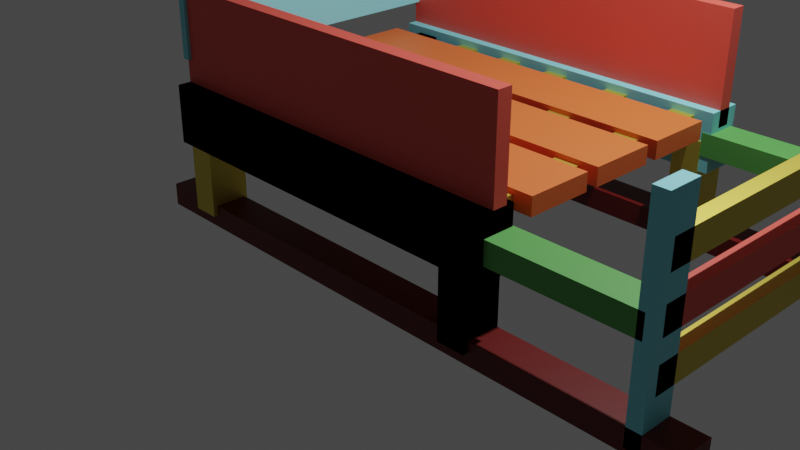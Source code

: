 # Source: woodenSledge.blend  (saved by Blender 3.1.7; exported with 4.5.12 LTS)
import bpy
from mathutils import Matrix  # noqa: F401  (used for matrix-valued properties, if any)

bpy.ops.wm.read_factory_settings(use_empty=True)
scene = bpy.context.scene
scene.name = 'Scene'

# ---- collections
col_collection = bpy.data.collections.new('Collection'); scene.collection.children.link(col_collection)

# ---- materials (node trees are filled in below, after node groups)
mat_material_005 = bpy.data.materials.new('Material.005')
mat_material_005.use_transparent_shadow = False
mat_material_001 = bpy.data.materials.new('Material.001')
mat_material_001.use_transparent_shadow = False
mat_material_002 = bpy.data.materials.new('Material.002')
mat_material_002.use_transparent_shadow = False
mat_material_004 = bpy.data.materials.new('Material.004')
mat_material_004.use_transparent_shadow = False
mat_material_003 = bpy.data.materials.new('Material.003')
mat_material_003.use_transparent_shadow = False
mat_material_006 = bpy.data.materials.new('Material.006')
mat_material_006.use_transparent_shadow = False

# ---- material node trees
mat_material_005.use_nodes = True; mat_material_005.node_tree.nodes.clear()
_N = mat_material_005.node_tree.nodes; _L = mat_material_005.node_tree.links
n0 = _N.new('ShaderNodeBsdfPrincipled'); n0.name = 'Principled BSDF'; n0.location = (10, 300)
n0.distribution = 'GGX'
n0.subsurface_method = 'RANDOM_WALK_SKIN'
n0.inputs[0].default_value = (0.1193, 0.0007293, 0.0, 1.0)
n0.inputs[3].default_value = 1.45
n0.inputs[27].default_value = (0.0, 0.0, 0.0, 1.0)
n0.inputs[28].default_value = 1.0
n1 = _N.new('ShaderNodeOutputMaterial'); n1.name = 'Material Output'; n1.location = (300, 300)
_L.new(n0.outputs[0], n1.inputs[0])
n1.is_active_output = True
mat_material_001.use_nodes = True; mat_material_001.node_tree.nodes.clear()
_N = mat_material_001.node_tree.nodes; _L = mat_material_001.node_tree.links
n0 = _N.new('ShaderNodeBsdfPrincipled'); n0.name = 'Principled BSDF'; n0.location = (10, 300)
n0.distribution = 'GGX'
n0.subsurface_method = 'RANDOM_WALK_SKIN'
n0.inputs[0].default_value = (0.8, 0.1638, 0.04321, 1.0)
n0.inputs[3].default_value = 1.45
n0.inputs[27].default_value = (0.0, 0.0, 0.0, 1.0)
n0.inputs[28].default_value = 1.0
n1 = _N.new('ShaderNodeOutputMaterial'); n1.name = 'Material Output'; n1.location = (300, 300)
_L.new(n0.outputs[0], n1.inputs[0])
n1.is_active_output = True
mat_material_002.use_nodes = True; mat_material_002.node_tree.nodes.clear()
_N = mat_material_002.node_tree.nodes; _L = mat_material_002.node_tree.links
n0 = _N.new('ShaderNodeBsdfPrincipled'); n0.name = 'Principled BSDF'; n0.location = (10, 300)
n0.distribution = 'GGX'
n0.subsurface_method = 'RANDOM_WALK_SKIN'
n0.inputs[0].default_value = (0.8, 0.6451, 0.09912, 1.0)
n0.inputs[1].default_value = 0.8425
n0.inputs[3].default_value = 1.45
n0.inputs[27].default_value = (0.0, 0.0, 0.0, 1.0)
n0.inputs[28].default_value = 1.0
n1 = _N.new('ShaderNodeOutputMaterial'); n1.name = 'Material Output'; n1.location = (300, 300)
_L.new(n0.outputs[0], n1.inputs[0])
n1.is_active_output = True
mat_material_004.use_nodes = True; mat_material_004.node_tree.nodes.clear()
_N = mat_material_004.node_tree.nodes; _L = mat_material_004.node_tree.links
n0 = _N.new('ShaderNodeBsdfPrincipled'); n0.name = 'Principled BSDF'; n0.location = (10, 300)
n0.distribution = 'GGX'
n0.subsurface_method = 'RANDOM_WALK_SKIN'
n0.inputs[0].default_value = (0.2183, 0.7107, 0.8, 1.0)
n0.inputs[3].default_value = 1.45
n0.inputs[27].default_value = (0.0, 0.0, 0.0, 1.0)
n0.inputs[28].default_value = 1.0
n1 = _N.new('ShaderNodeOutputMaterial'); n1.name = 'Material Output'; n1.location = (300, 300)
_L.new(n0.outputs[0], n1.inputs[0])
n1.is_active_output = True
mat_material_003.use_nodes = True; mat_material_003.node_tree.nodes.clear()
_N = mat_material_003.node_tree.nodes; _L = mat_material_003.node_tree.links
n0 = _N.new('ShaderNodeBsdfPrincipled'); n0.name = 'Principled BSDF'; n0.location = (10, 300)
n0.distribution = 'GGX'
n0.subsurface_method = 'RANDOM_WALK_SKIN'
n0.inputs[0].default_value = (0.8, 0.09834, 0.07333, 1.0)
n0.inputs[3].default_value = 1.45
n0.inputs[27].default_value = (0.0, 0.0, 0.0, 1.0)
n0.inputs[28].default_value = 1.0
n1 = _N.new('ShaderNodeOutputMaterial'); n1.name = 'Material Output'; n1.location = (300, 300)
_L.new(n0.outputs[0], n1.inputs[0])
n1.is_active_output = True
mat_material_006.use_nodes = True; mat_material_006.node_tree.nodes.clear()
_N = mat_material_006.node_tree.nodes; _L = mat_material_006.node_tree.links
n0 = _N.new('ShaderNodeBsdfPrincipled'); n0.name = 'Principled BSDF'; n0.location = (10, 300)
n0.distribution = 'GGX'
n0.subsurface_method = 'RANDOM_WALK_SKIN'
n0.inputs[0].default_value = (0.09956, 0.3844, 0.08252, 1.0)
n0.inputs[3].default_value = 1.45
n0.inputs[27].default_value = (0.0, 0.0, 0.0, 1.0)
n0.inputs[28].default_value = 1.0
n1 = _N.new('ShaderNodeOutputMaterial'); n1.name = 'Material Output'; n1.location = (300, 300)
_L.new(n0.outputs[0], n1.inputs[0])
n1.is_active_output = True

# ---- world
world_world = bpy.data.worlds.new('World'); scene.world = world_world
world_world.use_nodes = True; world_world.node_tree.nodes.clear()
_N = world_world.node_tree.nodes; _L = world_world.node_tree.links
n0 = _N.new('ShaderNodeOutputWorld'); n0.name = 'World Output'; n0.location = (300, 300)
n1 = _N.new('ShaderNodeBackground'); n1.name = 'Background'; n1.location = (10, 300)
n1.inputs[0].default_value = (0.05088, 0.05088, 0.05088, 1.0)
_L.new(n1.outputs[0], n0.inputs[0])
n0.is_active_output = True
world_world.color = (0.05088, 0.05088, 0.05088)
world_world.use_sun_shadow = False
world_world.sun_shadow_jitter_overblur = 0.0

# ---- cameras
cam_camera = bpy.data.cameras.new('Camera')
cam_camera.clip_end = 100.0
cam_camera.ortho_scale = 7.314

# ---- lights
light_light = bpy.data.lights.new('Light', 'POINT')
light_light.transmission_factor = 0.0
light_light.energy = 1000.0
light_light.shadow_soft_size = 0.1
light_light.shadow_maximum_resolution = 0.006
light_light.use_absolute_resolution = True

# ---- meshes
me_cube = bpy.data.meshes.new('Cube')
me_cube.from_pydata([(1.0, 1.0, 1.0), (1.0, 1.0, -1.0), (1.0, -1.0, 1.0), (1.0, -1.0, -1.0), (-1.0, 1.0, 1.0), (-1.0, 1.0, -1.0), (-1.0, -1.0, 1.0), (-1.0, -1.0, -1.0)], [], [(0, 4, 6, 2), (3, 2, 6, 7), (7, 6, 4, 5), (5, 1, 3, 7), (1, 0, 2, 3), (5, 4, 0, 1)])
_uv = me_cube.uv_layers.new(name='UVMap')
_uv.uv.foreach_set('vector', [0.625, 0.5, 0.875, 0.5, 0.875, 0.75, 0.625, 0.75, 0.375, 0.75, 0.625, 0.75, 0.625, 1.0, 0.375, 1.0, 0.375, 0.0, 0.625, 0.0, 0.625, 0.25, 0.375, 0.25, 0.125, 0.5, 0.375, 0.5, 0.375, 0.75, 0.125, 0.75, 0.375, 0.5, 0.625, 0.5, 0.625, 0.75, 0.375, 0.75, 0.375, 0.25, 0.625, 0.25, 0.625, 0.5, 0.375, 0.5])
me_cube.materials.append(mat_material_005)
me_cube.use_remesh_preserve_volume = False
me_cube.use_remesh_preserve_attributes = False
me_cube.use_mirror_vertex_groups = False
me_cube.update()
me_cube_001 = bpy.data.meshes.new('Cube.001')
me_cube_001.from_pydata([(1.0, -17.3, 1.0), (1.0, -17.3, -1.0), (1.0, -19.3, 1.0), (-1.0, -17.3, 1.0), (-1.0, -17.3, -1.0), (-1.0, -19.3, 1.0), (-1.0, -19.3, -1.0), (1.0, -19.3, -1.0)], [], [(4, 3, 0, 1), (1, 0, 2, 7), (0, 3, 5, 2), (6, 5, 3, 4), (7, 2, 5, 6), (4, 1, 7, 6)])
_uv = me_cube_001.uv_layers.new(name='UVMap')
_uv.uv.foreach_set('vector', [0.375, 0.25, 0.625, 0.25, 0.625, 0.5, 0.375, 0.5, 0.375, 0.5, 0.625, 0.5, 0.625, 0.75, 0.375, 0.75, 0.625, 0.5, 0.875, 0.5, 0.875, 0.75, 0.625, 0.75, 0.375, 0.0, 0.625, 0.0, 0.625, 0.25, 0.375, 0.25, 0.375, 0.75, 0.625, 0.75, 0.625, 1.0, 0.375, 1.0, 0.125, 0.5, 0.375, 0.5, 0.375, 0.75, 0.125, 0.75])
me_cube_001.materials.append(mat_material_005)
me_cube_001.use_remesh_preserve_volume = False
me_cube_001.use_remesh_preserve_attributes = False
me_cube_001.use_mirror_vertex_groups = False
me_cube_001.update()
me_cube_002 = bpy.data.meshes.new('Cube.002')
me_cube_002.from_pydata([(0.3809, -19.62, 0.06093), (0.3809, -17.2, 0.06093), (0.3809, -19.62, 8.55), (0.474, -19.62, 0.06093), (0.474, -17.2, 0.06093), (0.474, -19.62, 8.55), (0.474, -17.2, 8.55), (0.3809, -17.2, 8.55)], [], [(1, 4, 3, 0), (0, 2, 7, 1), (3, 5, 2, 0), (4, 6, 5, 3), (6, 7, 2, 5), (1, 7, 6, 4)])
me_cube_002.polygons.foreach_set('material_index', [1, 1, 1, 1, 1, 1])
_uv = me_cube_002.uv_layers.new(name='UVMap')
_uv.uv.foreach_set('vector', [0.125, 0.5, 0.375, 0.5, 0.375, 0.75, 0.125, 0.75, 0.375, 0.0, 0.625, 0.0, 0.625, 0.25, 0.375, 0.25, 0.375, 0.75, 0.625, 0.75, 0.625, 1.0, 0.375, 1.0, 0.375, 0.5, 0.625, 0.5, 0.625, 0.75, 0.375, 0.75, 0.625, 0.5, 0.875, 0.5, 0.875, 0.75, 0.625, 0.75, 0.375, 0.25, 0.625, 0.25, 0.625, 0.5, 0.375, 0.5])
me_cube_002.materials.append(mat_material_001)
me_cube_002.materials.append(mat_material_002)
me_cube_002.use_remesh_preserve_volume = False
me_cube_002.use_remesh_preserve_attributes = False
me_cube_002.use_mirror_vertex_groups = False
me_cube_002.update()
me_cube_003 = bpy.data.meshes.new('Cube.003')
me_cube_003.from_pydata([(0.3809, -19.62, 0.06093), (0.3809, -17.2, 0.06093), (0.3809, -19.62, 8.55), (0.474, -19.62, 0.06093), (0.474, -17.2, 0.06093), (0.474, -19.62, 8.55), (0.474, -17.2, 8.55), (0.3809, -17.2, 8.55)], [], [(1, 4, 3, 0), (0, 2, 7, 1), (3, 5, 2, 0), (4, 6, 5, 3), (6, 7, 2, 5), (1, 7, 6, 4)])
me_cube_003.polygons.foreach_set('material_index', [1, 1, 1, 1, 1, 1])
_uv = me_cube_003.uv_layers.new(name='UVMap')
_uv.uv.foreach_set('vector', [0.125, 0.5, 0.375, 0.5, 0.375, 0.75, 0.125, 0.75, 0.375, 0.0, 0.625, 0.0, 0.625, 0.25, 0.375, 0.25, 0.375, 0.75, 0.625, 0.75, 0.625, 1.0, 0.375, 1.0, 0.375, 0.5, 0.625, 0.5, 0.625, 0.75, 0.375, 0.75, 0.625, 0.5, 0.875, 0.5, 0.875, 0.75, 0.625, 0.75, 0.375, 0.25, 0.625, 0.25, 0.625, 0.5, 0.375, 0.5])
me_cube_003.materials.append(mat_material_001)
me_cube_003.materials.append(mat_material_002)
me_cube_003.use_remesh_preserve_volume = False
me_cube_003.use_remesh_preserve_attributes = False
me_cube_003.use_mirror_vertex_groups = False
me_cube_003.update()
me_cube_004 = bpy.data.meshes.new('Cube.004')
me_cube_004.from_pydata([(-0.7285, -19.55, 0.06093), (-0.7285, -17.13, 0.06093), (-0.7285, -19.55, 8.55), (-0.6354, -19.55, 0.06093), (-0.6354, -17.13, 0.06093), (-0.6354, -19.55, 8.55), (-0.6354, -17.13, 8.55), (-0.7285, -17.13, 8.55)], [], [(1, 4, 3, 0), (0, 2, 7, 1), (3, 5, 2, 0), (4, 6, 5, 3), (6, 7, 2, 5), (1, 7, 6, 4)])
me_cube_004.polygons.foreach_set('material_index', [1, 1, 1, 1, 1, 1])
_uv = me_cube_004.uv_layers.new(name='UVMap')
_uv.uv.foreach_set('vector', [0.125, 0.5, 0.375, 0.5, 0.375, 0.75, 0.125, 0.75, 0.375, 0.0, 0.625, 0.0, 0.625, 0.25, 0.375, 0.25, 0.375, 0.75, 0.625, 0.75, 0.625, 1.0, 0.375, 1.0, 0.375, 0.5, 0.625, 0.5, 0.625, 0.75, 0.375, 0.75, 0.625, 0.5, 0.875, 0.5, 0.875, 0.75, 0.625, 0.75, 0.375, 0.25, 0.625, 0.25, 0.625, 0.5, 0.375, 0.5])
me_cube_004.materials.append(mat_material_001)
me_cube_004.materials.append(mat_material_002)
me_cube_004.use_remesh_preserve_volume = False
me_cube_004.use_remesh_preserve_attributes = False
me_cube_004.use_mirror_vertex_groups = False
me_cube_004.update()
me_cube_005 = bpy.data.meshes.new('Cube.005')
me_cube_005.from_pydata([(-0.7383, -1.245, 0.06093), (-0.7383, 1.175, 0.06093), (-0.7383, -1.245, 8.55), (-0.6452, -1.245, 0.06093), (-0.6452, 1.175, 0.06093), (-0.6452, -1.245, 8.55), (-0.6452, 1.175, 8.55), (-0.7383, 1.175, 8.55)], [], [(1, 4, 3, 0), (0, 2, 7, 1), (3, 5, 2, 0), (4, 6, 5, 3), (6, 7, 2, 5), (1, 7, 6, 4)])
me_cube_005.polygons.foreach_set('material_index', [1, 1, 1, 1, 1, 1])
_uv = me_cube_005.uv_layers.new(name='UVMap')
_uv.uv.foreach_set('vector', [0.125, 0.5, 0.375, 0.5, 0.375, 0.75, 0.125, 0.75, 0.375, 0.0, 0.625, 0.0, 0.625, 0.25, 0.375, 0.25, 0.375, 0.75, 0.625, 0.75, 0.625, 1.0, 0.375, 1.0, 0.375, 0.5, 0.625, 0.5, 0.625, 0.75, 0.375, 0.75, 0.625, 0.5, 0.875, 0.5, 0.875, 0.75, 0.625, 0.75, 0.375, 0.25, 0.625, 0.25, 0.625, 0.5, 0.375, 0.5])
me_cube_005.materials.append(mat_material_001)
me_cube_005.materials.append(mat_material_002)
me_cube_005.use_remesh_preserve_volume = False
me_cube_005.use_remesh_preserve_attributes = False
me_cube_005.use_mirror_vertex_groups = False
me_cube_005.update()
me_cube_006 = bpy.data.meshes.new('Cube.006')
me_cube_006.from_pydata([(0.394, -1.17, 0.06093), (0.394, 1.249, 0.06093), (0.394, -1.17, 8.55), (0.487, -1.17, 0.06093), (0.487, 1.249, 0.06093), (0.487, -1.17, 8.55), (0.487, 1.249, 8.55), (0.394, 1.249, 8.55)], [], [(1, 4, 3, 0), (0, 2, 7, 1), (3, 5, 2, 0), (4, 6, 5, 3), (6, 7, 2, 5), (1, 7, 6, 4)])
me_cube_006.polygons.foreach_set('material_index', [1, 1, 1, 1, 1, 1])
_uv = me_cube_006.uv_layers.new(name='UVMap')
_uv.uv.foreach_set('vector', [0.125, 0.5, 0.375, 0.5, 0.375, 0.75, 0.125, 0.75, 0.375, 0.0, 0.625, 0.0, 0.625, 0.25, 0.375, 0.25, 0.375, 0.75, 0.625, 0.75, 0.625, 1.0, 0.375, 1.0, 0.375, 0.5, 0.625, 0.5, 0.625, 0.75, 0.375, 0.75, 0.625, 0.5, 0.875, 0.5, 0.875, 0.75, 0.625, 0.75, 0.375, 0.25, 0.625, 0.25, 0.625, 0.5, 0.375, 0.5])
me_cube_006.materials.append(mat_material_001)
me_cube_006.materials.append(mat_material_002)
me_cube_006.use_remesh_preserve_volume = False
me_cube_006.use_remesh_preserve_attributes = False
me_cube_006.use_mirror_vertex_groups = False
me_cube_006.update()
me_cube_007 = bpy.data.meshes.new('Cube.007')
me_cube_007.from_pydata([(-0.7778, -1.093, 5.951), (-0.7778, 1.093, 5.951), (-0.7778, -1.093, 11.14), (0.5167, -1.093, 5.951), (0.5167, 1.093, 5.951), (0.5167, -1.093, 11.14), (0.5167, 1.093, 11.14), (-0.7778, 1.093, 11.14)], [], [(1, 4, 3, 0), (0, 2, 7, 1), (3, 5, 2, 0), (4, 6, 5, 3), (6, 7, 2, 5), (1, 7, 6, 4)])
_uv = me_cube_007.uv_layers.new(name='UVMap')
_uv.uv.foreach_set('vector', [0.125, 0.5, 0.375, 0.5, 0.375, 0.75, 0.125, 0.75, 0.375, 0.0, 0.625, 0.0, 0.625, 0.25, 0.375, 0.25, 0.375, 0.75, 0.625, 0.75, 0.625, 1.0, 0.375, 1.0, 0.375, 0.5, 0.625, 0.5, 0.625, 0.75, 0.375, 0.75, 0.625, 0.5, 0.875, 0.5, 0.875, 0.75, 0.625, 0.75, 0.375, 0.25, 0.625, 0.25, 0.625, 0.5, 0.375, 0.5])
me_cube_007.materials.append(mat_material_004)
me_cube_007.use_remesh_preserve_volume = False
me_cube_007.use_remesh_preserve_attributes = False
me_cube_007.use_mirror_vertex_groups = False
me_cube_007.update()
me_cube_008 = bpy.data.meshes.new('Cube.008')
me_cube_008.from_pydata([(-0.7778, -19.56, 5.951), (-0.7778, -17.37, 5.951), (-0.7778, -19.56, 11.14), (0.5167, -19.56, 5.951), (0.5167, -17.37, 5.951), (0.5167, -19.56, 11.14), (0.5167, -17.37, 11.14), (-0.7778, -17.37, 11.14)], [], [(1, 4, 3, 0), (0, 2, 7, 1), (3, 5, 2, 0), (4, 6, 5, 3), (6, 7, 2, 5), (1, 7, 6, 4)])
_uv = me_cube_008.uv_layers.new(name='UVMap')
_uv.uv.foreach_set('vector', [0.125, 0.5, 0.375, 0.5, 0.375, 0.75, 0.125, 0.75, 0.375, 0.0, 0.625, 0.0, 0.625, 0.25, 0.375, 0.25, 0.375, 0.75, 0.625, 0.75, 0.625, 1.0, 0.375, 1.0, 0.375, 0.5, 0.625, 0.5, 0.625, 0.75, 0.375, 0.75, 0.625, 0.5, 0.875, 0.5, 0.875, 0.75, 0.625, 0.75, 0.375, 0.25, 0.625, 0.25, 0.625, 0.5, 0.375, 0.5])
me_cube_008.materials.append(mat_material_004)
me_cube_008.use_remesh_preserve_volume = False
me_cube_008.use_remesh_preserve_attributes = False
me_cube_008.use_mirror_vertex_groups = False
me_cube_008.update()
me_cube_009 = bpy.data.meshes.new('Cube.009')
me_cube_009.from_pydata([(-0.7143, -18.98, 9.585), (-0.7143, 0.6844, 9.585), (-0.7143, -18.98, 10.53), (-0.6344, -18.98, 9.585), (-0.6344, 0.6844, 9.585), (-0.6344, -18.98, 10.53), (-0.6344, 0.6844, 10.53), (-0.7143, 0.6844, 10.53)], [], [(1, 4, 3, 0), (0, 2, 7, 1), (3, 5, 2, 0), (4, 6, 5, 3), (6, 7, 2, 5), (1, 7, 6, 4)])
_uv = me_cube_009.uv_layers.new(name='UVMap')
_uv.uv.foreach_set('vector', [0.125, 0.5, 0.375, 0.5, 0.375, 0.75, 0.125, 0.75, 0.375, 0.0, 0.625, 0.0, 0.625, 0.25, 0.375, 0.25, 0.375, 0.75, 0.625, 0.75, 0.625, 1.0, 0.375, 1.0, 0.375, 0.5, 0.625, 0.5, 0.625, 0.75, 0.375, 0.75, 0.625, 0.5, 0.875, 0.5, 0.875, 0.75, 0.625, 0.75, 0.375, 0.25, 0.625, 0.25, 0.625, 0.5, 0.375, 0.5])
me_cube_009.materials.append(mat_material_002)
me_cube_009.use_remesh_preserve_volume = False
me_cube_009.use_remesh_preserve_attributes = False
me_cube_009.use_mirror_vertex_groups = False
me_cube_009.update()
me_cube_010 = bpy.data.meshes.new('Cube.010')
me_cube_010.from_pydata([(-0.7143, -18.98, 9.585), (-0.7143, 0.6844, 9.585), (-0.7143, -18.98, 10.53), (-0.6344, -18.98, 9.585), (-0.6344, 0.6844, 9.585), (-0.6344, -18.98, 10.53), (-0.6344, 0.6844, 10.53), (-0.7143, 0.6844, 10.53)], [], [(1, 4, 3, 0), (0, 2, 7, 1), (3, 5, 2, 0), (4, 6, 5, 3), (6, 7, 2, 5), (1, 7, 6, 4)])
_uv = me_cube_010.uv_layers.new(name='UVMap')
_uv.uv.foreach_set('vector', [0.125, 0.5, 0.375, 0.5, 0.375, 0.75, 0.125, 0.75, 0.375, 0.0, 0.625, 0.0, 0.625, 0.25, 0.375, 0.25, 0.375, 0.75, 0.625, 0.75, 0.625, 1.0, 0.375, 1.0, 0.375, 0.5, 0.625, 0.5, 0.625, 0.75, 0.375, 0.75, 0.625, 0.5, 0.875, 0.5, 0.875, 0.75, 0.625, 0.75, 0.375, 0.25, 0.625, 0.25, 0.625, 0.5, 0.375, 0.5])
me_cube_010.materials.append(mat_material_001)
me_cube_010.materials.append(mat_material_002)
me_cube_010.use_remesh_preserve_volume = False
me_cube_010.use_remesh_preserve_attributes = False
me_cube_010.use_mirror_vertex_groups = False
me_cube_010.update()
me_cube_011 = bpy.data.meshes.new('Cube.011')
me_cube_011.from_pydata([(-0.5103, -18.98, 9.585), (-0.5103, 0.6844, 9.585), (-0.5103, -18.98, 10.53), (-0.4304, -18.98, 9.585), (-0.4304, 0.6844, 9.585), (-0.4304, -18.98, 10.53), (-0.4304, 0.6844, 10.53), (-0.5103, 0.6844, 10.53)], [], [(1, 4, 3, 0), (0, 2, 7, 1), (3, 5, 2, 0), (4, 6, 5, 3), (6, 7, 2, 5), (1, 7, 6, 4)])
_uv = me_cube_011.uv_layers.new(name='UVMap')
_uv.uv.foreach_set('vector', [0.125, 0.5, 0.375, 0.5, 0.375, 0.75, 0.125, 0.75, 0.375, 0.0, 0.625, 0.0, 0.625, 0.25, 0.375, 0.25, 0.375, 0.75, 0.625, 0.75, 0.625, 1.0, 0.375, 1.0, 0.375, 0.5, 0.625, 0.5, 0.625, 0.75, 0.375, 0.75, 0.625, 0.5, 0.875, 0.5, 0.875, 0.75, 0.625, 0.75, 0.375, 0.25, 0.625, 0.25, 0.625, 0.5, 0.375, 0.5])
me_cube_011.materials.append(mat_material_002)
me_cube_011.use_remesh_preserve_volume = False
me_cube_011.use_remesh_preserve_attributes = False
me_cube_011.use_mirror_vertex_groups = False
me_cube_011.update()
me_cube_012 = bpy.data.meshes.new('Cube.012')
me_cube_012.from_pydata([(-0.3132, -18.98, 9.585), (-0.3132, 0.6844, 9.585), (-0.3132, -18.98, 10.53), (-0.2333, -18.98, 9.585), (-0.2333, 0.6844, 9.585), (-0.2333, -18.98, 10.53), (-0.2333, 0.6844, 10.53), (-0.3132, 0.6844, 10.53)], [], [(1, 4, 3, 0), (0, 2, 7, 1), (3, 5, 2, 0), (4, 6, 5, 3), (6, 7, 2, 5), (1, 7, 6, 4)])
_uv = me_cube_012.uv_layers.new(name='UVMap')
_uv.uv.foreach_set('vector', [0.125, 0.5, 0.375, 0.5, 0.375, 0.75, 0.125, 0.75, 0.375, 0.0, 0.625, 0.0, 0.625, 0.25, 0.375, 0.25, 0.375, 0.75, 0.625, 0.75, 0.625, 1.0, 0.375, 1.0, 0.375, 0.5, 0.625, 0.5, 0.625, 0.75, 0.375, 0.75, 0.625, 0.5, 0.875, 0.5, 0.875, 0.75, 0.625, 0.75, 0.375, 0.25, 0.625, 0.25, 0.625, 0.5, 0.375, 0.5])
me_cube_012.materials.append(mat_material_002)
me_cube_012.use_remesh_preserve_volume = False
me_cube_012.use_remesh_preserve_attributes = False
me_cube_012.use_mirror_vertex_groups = False
me_cube_012.update()
me_cube_013 = bpy.data.meshes.new('Cube.013')
me_cube_013.from_pydata([(-0.1138, -18.98, 9.585), (-0.1138, 0.6844, 9.585), (-0.1138, -18.98, 10.53), (-0.03388, -18.98, 9.585), (-0.03388, 0.6844, 9.585), (-0.03388, -18.98, 10.53), (-0.03388, 0.6844, 10.53), (-0.1138, 0.6844, 10.53)], [], [(1, 4, 3, 0), (0, 2, 7, 1), (3, 5, 2, 0), (4, 6, 5, 3), (6, 7, 2, 5), (1, 7, 6, 4)])
_uv = me_cube_013.uv_layers.new(name='UVMap')
_uv.uv.foreach_set('vector', [0.125, 0.5, 0.375, 0.5, 0.375, 0.75, 0.125, 0.75, 0.375, 0.0, 0.625, 0.0, 0.625, 0.25, 0.375, 0.25, 0.375, 0.75, 0.625, 0.75, 0.625, 1.0, 0.375, 1.0, 0.375, 0.5, 0.625, 0.5, 0.625, 0.75, 0.375, 0.75, 0.625, 0.5, 0.875, 0.5, 0.875, 0.75, 0.625, 0.75, 0.375, 0.25, 0.625, 0.25, 0.625, 0.5, 0.375, 0.5])
me_cube_013.materials.append(mat_material_002)
me_cube_013.use_remesh_preserve_volume = False
me_cube_013.use_remesh_preserve_attributes = False
me_cube_013.use_mirror_vertex_groups = False
me_cube_013.update()
me_cube_014 = bpy.data.meshes.new('Cube.014')
me_cube_014.from_pydata([(0.1287, -18.98, 9.585), (0.1287, 0.6844, 9.585), (0.1287, -18.98, 10.53), (0.2086, -18.98, 9.585), (0.2086, 0.6844, 9.585), (0.2086, -18.98, 10.53), (0.2086, 0.6844, 10.53), (0.1287, 0.6844, 10.53)], [], [(1, 4, 3, 0), (0, 2, 7, 1), (3, 5, 2, 0), (4, 6, 5, 3), (6, 7, 2, 5), (1, 7, 6, 4)])
_uv = me_cube_014.uv_layers.new(name='UVMap')
_uv.uv.foreach_set('vector', [0.125, 0.5, 0.375, 0.5, 0.375, 0.75, 0.125, 0.75, 0.375, 0.0, 0.625, 0.0, 0.625, 0.25, 0.375, 0.25, 0.375, 0.75, 0.625, 0.75, 0.625, 1.0, 0.375, 1.0, 0.375, 0.5, 0.625, 0.5, 0.625, 0.75, 0.375, 0.75, 0.625, 0.5, 0.875, 0.5, 0.875, 0.75, 0.625, 0.75, 0.375, 0.25, 0.625, 0.25, 0.625, 0.5, 0.375, 0.5])
me_cube_014.materials.append(mat_material_002)
me_cube_014.use_remesh_preserve_volume = False
me_cube_014.use_remesh_preserve_attributes = False
me_cube_014.use_mirror_vertex_groups = False
me_cube_014.update()
me_cube_015 = bpy.data.meshes.new('Cube.015')
me_cube_015.from_pydata([(0.3734, -18.98, 9.585), (0.3734, 0.6844, 9.585), (0.3734, -18.98, 10.53), (0.4533, -18.98, 9.585), (0.4533, 0.6844, 9.585), (0.4533, -18.98, 10.53), (0.4533, 0.6844, 10.53), (0.3734, 0.6844, 10.53)], [], [(1, 4, 3, 0), (0, 2, 7, 1), (3, 5, 2, 0), (4, 6, 5, 3), (6, 7, 2, 5), (1, 7, 6, 4)])
_uv = me_cube_015.uv_layers.new(name='UVMap')
_uv.uv.foreach_set('vector', [0.125, 0.5, 0.375, 0.5, 0.375, 0.75, 0.125, 0.75, 0.375, 0.0, 0.625, 0.0, 0.625, 0.25, 0.375, 0.25, 0.375, 0.75, 0.625, 0.75, 0.625, 1.0, 0.375, 1.0, 0.375, 0.5, 0.625, 0.5, 0.625, 0.75, 0.375, 0.75, 0.625, 0.5, 0.875, 0.5, 0.875, 0.75, 0.625, 0.75, 0.375, 0.25, 0.625, 0.25, 0.625, 0.5, 0.375, 0.5])
me_cube_015.materials.append(mat_material_002)
me_cube_015.use_remesh_preserve_volume = False
me_cube_015.use_remesh_preserve_attributes = False
me_cube_015.use_mirror_vertex_groups = False
me_cube_015.update()
me_cube_016 = bpy.data.meshes.new('Cube.016')
me_cube_016.from_pydata([(-0.7778, -18.74, 9.639), (-0.7778, -17.86, 9.639), (-0.7778, -18.74, 19.41), (0.5167, -18.74, 9.639), (0.5167, -17.86, 9.639), (0.5167, -18.74, 19.41), (0.5167, -17.86, 19.41), (-0.7778, -17.86, 19.41)], [], [(1, 4, 3, 0), (0, 2, 7, 1), (3, 5, 2, 0), (4, 6, 5, 3), (6, 7, 2, 5), (1, 7, 6, 4)])
_uv = me_cube_016.uv_layers.new(name='UVMap')
_uv.uv.foreach_set('vector', [0.125, 0.5, 0.375, 0.5, 0.375, 0.75, 0.125, 0.75, 0.375, 0.0, 0.625, 0.0, 0.625, 0.25, 0.375, 0.25, 0.375, 0.75, 0.625, 0.75, 0.625, 1.0, 0.375, 1.0, 0.375, 0.5, 0.625, 0.5, 0.625, 0.75, 0.375, 0.75, 0.625, 0.5, 0.875, 0.5, 0.875, 0.75, 0.625, 0.75, 0.375, 0.25, 0.625, 0.25, 0.625, 0.5, 0.375, 0.5])
me_cube_016.materials.append(mat_material_003)
me_cube_016.use_remesh_preserve_volume = False
me_cube_016.use_remesh_preserve_attributes = False
me_cube_016.use_mirror_vertex_groups = False
me_cube_016.update()
me_cube_017 = bpy.data.meshes.new('Cube.017')
me_cube_017.from_pydata([(-0.7778, -19.56, 5.951), (-0.7778, -17.37, 5.951), (-0.7778, -19.56, 11.14), (0.5167, -19.56, 5.951), (0.5167, -17.37, 5.951), (0.5167, -19.56, 11.14), (0.5167, -17.37, 11.14), (-0.7778, -17.37, 11.14)], [], [(1, 4, 3, 0), (0, 2, 7, 1), (3, 5, 2, 0), (4, 6, 5, 3), (6, 7, 2, 5), (1, 7, 6, 4)])
_uv = me_cube_017.uv_layers.new(name='UVMap')
_uv.uv.foreach_set('vector', [0.125, 0.5, 0.375, 0.5, 0.375, 0.75, 0.125, 0.75, 0.375, 0.0, 0.625, 0.0, 0.625, 0.25, 0.375, 0.25, 0.375, 0.75, 0.625, 0.75, 0.625, 1.0, 0.375, 1.0, 0.375, 0.5, 0.625, 0.5, 0.625, 0.75, 0.375, 0.75, 0.625, 0.5, 0.875, 0.5, 0.875, 0.75, 0.625, 0.75, 0.375, 0.25, 0.625, 0.25, 0.625, 0.5, 0.375, 0.5])
me_cube_017.materials.append(mat_material_004)
me_cube_017.use_remesh_preserve_volume = False
me_cube_017.use_remesh_preserve_attributes = False
me_cube_017.use_mirror_vertex_groups = False
me_cube_017.update()
me_cube_018 = bpy.data.meshes.new('Cube.018')
me_cube_018.from_pydata([(-0.7778, -0.4423, 9.639), (-0.7778, 0.4423, 9.639), (-0.7778, -0.4423, 19.41), (0.5167, -0.4423, 9.639), (0.5167, 0.4423, 9.639), (0.5167, -0.4423, 19.41), (0.5167, 0.4423, 19.41), (-0.7778, 0.4423, 19.41)], [], [(1, 4, 3, 0), (0, 2, 7, 1), (3, 5, 2, 0), (4, 6, 5, 3), (6, 7, 2, 5), (1, 7, 6, 4)])
_uv = me_cube_018.uv_layers.new(name='UVMap')
_uv.uv.foreach_set('vector', [0.125, 0.5, 0.375, 0.5, 0.375, 0.75, 0.125, 0.75, 0.375, 0.0, 0.625, 0.0, 0.625, 0.25, 0.375, 0.25, 0.375, 0.75, 0.625, 0.75, 0.625, 1.0, 0.375, 1.0, 0.375, 0.5, 0.625, 0.5, 0.625, 0.75, 0.375, 0.75, 0.625, 0.5, 0.875, 0.5, 0.875, 0.75, 0.625, 0.75, 0.375, 0.25, 0.625, 0.25, 0.625, 0.5, 0.375, 0.5])
me_cube_018.materials.append(mat_material_003)
me_cube_018.use_remesh_preserve_volume = False
me_cube_018.use_remesh_preserve_attributes = False
me_cube_018.use_mirror_vertex_groups = False
me_cube_018.update()
me_cube_019 = bpy.data.meshes.new('Cube.019')
me_cube_019.from_pydata([(-0.7869, -18.93, 8.005), (-0.7869, 0.7352, 8.005), (-0.7869, -18.93, 19.77), (-0.7605, -18.93, 8.005), (-0.7605, 0.7352, 8.005), (-0.7605, -18.93, 19.77), (-0.7605, 0.7352, 19.77), (-0.7869, 0.7352, 19.77)], [], [(1, 4, 3, 0), (0, 2, 7, 1), (3, 5, 2, 0), (4, 6, 5, 3), (6, 7, 2, 5), (1, 7, 6, 4)])
_uv = me_cube_019.uv_layers.new(name='UVMap')
_uv.uv.foreach_set('vector', [0.125, 0.5, 0.375, 0.5, 0.375, 0.75, 0.125, 0.75, 0.375, 0.0, 0.625, 0.0, 0.625, 0.25, 0.375, 0.25, 0.375, 0.75, 0.625, 0.75, 0.625, 1.0, 0.375, 1.0, 0.375, 0.5, 0.625, 0.5, 0.625, 0.75, 0.375, 0.75, 0.625, 0.5, 0.875, 0.5, 0.875, 0.75, 0.625, 0.75, 0.375, 0.25, 0.625, 0.25, 0.625, 0.5, 0.375, 0.5])
me_cube_019.materials.append(mat_material_004)
me_cube_019.use_remesh_preserve_volume = False
me_cube_019.use_remesh_preserve_attributes = False
me_cube_019.use_mirror_vertex_groups = False
me_cube_019.update()
me_cube_020 = bpy.data.meshes.new('Cube.020')
me_cube_020.from_pydata([(-0.7778, -6.292, 10.95), (-0.7778, -2.201, 10.95), (-0.7778, -6.292, 9.363), (0.5167, -6.292, 10.95), (0.5167, -2.201, 10.95), (0.5167, -6.292, 9.363), (0.5167, -2.201, 9.363), (-0.7778, -2.201, 9.363)], [], [(1, 4, 3, 0), (0, 2, 7, 1), (3, 5, 2, 0), (4, 6, 5, 3), (6, 7, 2, 5), (1, 7, 6, 4)])
_uv = me_cube_020.uv_layers.new(name='UVMap')
_uv.uv.foreach_set('vector', [0.125, 0.5, 0.375, 0.5, 0.375, 0.75, 0.125, 0.75, 0.375, 0.0, 0.625, 0.0, 0.625, 0.25, 0.375, 0.25, 0.375, 0.75, 0.625, 0.75, 0.625, 1.0, 0.375, 1.0, 0.375, 0.5, 0.625, 0.5, 0.625, 0.75, 0.375, 0.75, 0.625, 0.5, 0.875, 0.5, 0.875, 0.75, 0.625, 0.75, 0.375, 0.25, 0.625, 0.25, 0.625, 0.5, 0.375, 0.5])
me_cube_020.materials.append(mat_material_001)
me_cube_020.materials.append(mat_material_002)
me_cube_020.use_remesh_preserve_volume = False
me_cube_020.use_remesh_preserve_attributes = False
me_cube_020.use_mirror_vertex_groups = False
me_cube_020.update()
me_cube_021 = bpy.data.meshes.new('Cube.021')
me_cube_021.from_pydata([(-0.7778, -11.2, 10.95), (-0.7778, -7.104, 10.95), (-0.7778, -11.2, 9.363), (0.5167, -11.2, 10.95), (0.5167, -7.104, 10.95), (0.5167, -11.2, 9.363), (0.5167, -7.104, 9.363), (-0.7778, -7.104, 9.363)], [], [(1, 4, 3, 0), (0, 2, 7, 1), (3, 5, 2, 0), (4, 6, 5, 3), (6, 7, 2, 5), (1, 7, 6, 4)])
_uv = me_cube_021.uv_layers.new(name='UVMap')
_uv.uv.foreach_set('vector', [0.125, 0.5, 0.375, 0.5, 0.375, 0.75, 0.125, 0.75, 0.375, 0.0, 0.625, 0.0, 0.625, 0.25, 0.375, 0.25, 0.375, 0.75, 0.625, 0.75, 0.625, 1.0, 0.375, 1.0, 0.375, 0.5, 0.625, 0.5, 0.625, 0.75, 0.375, 0.75, 0.625, 0.5, 0.875, 0.5, 0.875, 0.75, 0.625, 0.75, 0.375, 0.25, 0.625, 0.25, 0.625, 0.5, 0.375, 0.5])
me_cube_021.materials.append(mat_material_001)
me_cube_021.materials.append(mat_material_002)
me_cube_021.use_remesh_preserve_volume = False
me_cube_021.use_remesh_preserve_attributes = False
me_cube_021.use_mirror_vertex_groups = False
me_cube_021.update()
me_cube_022 = bpy.data.meshes.new('Cube.022')
me_cube_022.from_pydata([(-0.7778, -16.09, 10.95), (-0.7778, -12.0, 10.95), (-0.7778, -16.09, 9.363), (0.5167, -16.09, 10.95), (0.5167, -12.0, 10.95), (0.5167, -16.09, 9.363), (0.5167, -12.0, 9.363), (-0.7778, -12.0, 9.363)], [], [(1, 4, 3, 0), (0, 2, 7, 1), (3, 5, 2, 0), (4, 6, 5, 3), (6, 7, 2, 5), (1, 7, 6, 4)])
_uv = me_cube_022.uv_layers.new(name='UVMap')
_uv.uv.foreach_set('vector', [0.125, 0.5, 0.375, 0.5, 0.375, 0.75, 0.125, 0.75, 0.375, 0.0, 0.625, 0.0, 0.625, 0.25, 0.375, 0.25, 0.375, 0.75, 0.625, 0.75, 0.625, 1.0, 0.375, 1.0, 0.375, 0.5, 0.625, 0.5, 0.625, 0.75, 0.375, 0.75, 0.625, 0.5, 0.875, 0.5, 0.875, 0.75, 0.625, 0.75, 0.375, 0.25, 0.625, 0.25, 0.625, 0.5, 0.375, 0.5])
me_cube_022.materials.append(mat_material_001)
me_cube_022.use_remesh_preserve_volume = False
me_cube_022.use_remesh_preserve_attributes = False
me_cube_022.use_mirror_vertex_groups = False
me_cube_022.update()
me_cube_023 = bpy.data.meshes.new('Cube.023')
me_cube_023.from_pydata([(0.8888, -17.3, -0.4192), (0.8421, -17.3, -0.4192), (0.8888, -19.3, -0.4192), (0.8888, -17.3, 12.2), (0.8421, -17.3, 12.2), (0.8888, -19.3, 12.2), (0.8421, -19.3, 12.2), (0.8421, -19.3, -0.4192)], [], [(4, 3, 0, 1), (1, 0, 2, 7), (0, 3, 5, 2), (6, 5, 3, 4), (7, 2, 5, 6), (4, 1, 7, 6)])
_uv = me_cube_023.uv_layers.new(name='UVMap')
_uv.uv.foreach_set('vector', [0.375, 0.25, 0.625, 0.25, 0.625, 0.5, 0.375, 0.5, 0.375, 0.5, 0.625, 0.5, 0.625, 0.75, 0.375, 0.75, 0.625, 0.5, 0.875, 0.5, 0.875, 0.75, 0.625, 0.75, 0.375, 0.0, 0.625, 0.0, 0.625, 0.25, 0.375, 0.25, 0.375, 0.75, 0.625, 0.75, 0.625, 1.0, 0.375, 1.0, 0.125, 0.5, 0.375, 0.5, 0.375, 0.75, 0.125, 0.75])
me_cube_023.materials.append(mat_material_004)
me_cube_023.use_remesh_preserve_volume = False
me_cube_023.use_remesh_preserve_attributes = False
me_cube_023.use_mirror_vertex_groups = False
me_cube_023.update()
me_cube_024 = bpy.data.meshes.new('Cube.024')
me_cube_024.from_pydata([(0.8888, 1.0, -0.4192), (0.8421, 1.0, -0.4192), (0.8888, -1.0, -0.4192), (0.8888, 1.0, 12.2), (0.8421, 1.0, 12.2), (0.8888, -1.0, 12.2), (0.8421, -1.0, 12.2), (0.8421, -1.0, -0.4192)], [], [(4, 3, 0, 1), (1, 0, 2, 7), (0, 3, 5, 2), (6, 5, 3, 4), (7, 2, 5, 6), (4, 1, 7, 6)])
_uv = me_cube_024.uv_layers.new(name='UVMap')
_uv.uv.foreach_set('vector', [0.375, 0.25, 0.625, 0.25, 0.625, 0.5, 0.375, 0.5, 0.375, 0.5, 0.625, 0.5, 0.625, 0.75, 0.375, 0.75, 0.625, 0.5, 0.875, 0.5, 0.875, 0.75, 0.625, 0.75, 0.375, 0.0, 0.625, 0.0, 0.625, 0.25, 0.375, 0.25, 0.375, 0.75, 0.625, 0.75, 0.625, 1.0, 0.375, 1.0, 0.125, 0.5, 0.375, 0.5, 0.375, 0.75, 0.125, 0.75])
me_cube_024.materials.append(mat_material_004)
me_cube_024.use_remesh_preserve_volume = False
me_cube_024.use_remesh_preserve_attributes = False
me_cube_024.use_mirror_vertex_groups = False
me_cube_024.update()
me_cube_025 = bpy.data.meshes.new('Cube.025')
me_cube_025.from_pydata([(0.8888, 0.3457, 5.642), (0.8421, 0.3457, 5.642), (0.8888, -18.65, 5.642), (0.8888, 0.3457, 3.323), (0.8421, 0.3457, 3.323), (0.8888, -18.65, 3.323), (0.8421, -18.65, 3.323), (0.8421, -18.65, 5.642)], [], [(4, 3, 0, 1), (1, 0, 2, 7), (0, 3, 5, 2), (6, 5, 3, 4), (7, 2, 5, 6), (4, 1, 7, 6)])
_uv = me_cube_025.uv_layers.new(name='UVMap')
_uv.uv.foreach_set('vector', [0.375, 0.25, 0.625, 0.25, 0.625, 0.5, 0.375, 0.5, 0.375, 0.5, 0.625, 0.5, 0.625, 0.75, 0.375, 0.75, 0.625, 0.5, 0.875, 0.5, 0.875, 0.75, 0.625, 0.75, 0.375, 0.0, 0.625, 0.0, 0.625, 0.25, 0.375, 0.25, 0.375, 0.75, 0.625, 0.75, 0.625, 1.0, 0.375, 1.0, 0.125, 0.5, 0.375, 0.5, 0.375, 0.75, 0.125, 0.75])
me_cube_025.materials.append(mat_material_002)
me_cube_025.use_remesh_preserve_volume = False
me_cube_025.use_remesh_preserve_attributes = False
me_cube_025.use_mirror_vertex_groups = False
me_cube_025.update()
me_cube_026 = bpy.data.meshes.new('Cube.026')
me_cube_026.from_pydata([(0.8888, 0.3457, 9.82), (0.8421, 0.3457, 9.82), (0.8888, -18.65, 9.82), (0.8888, 0.3457, 7.502), (0.8421, 0.3457, 7.502), (0.8888, -18.65, 7.502), (0.8421, -18.65, 7.502), (0.8421, -18.65, 9.82)], [], [(4, 3, 0, 1), (1, 0, 2, 7), (0, 3, 5, 2), (6, 5, 3, 4), (7, 2, 5, 6), (4, 1, 7, 6)])
_uv = me_cube_026.uv_layers.new(name='UVMap')
_uv.uv.foreach_set('vector', [0.375, 0.25, 0.625, 0.25, 0.625, 0.5, 0.375, 0.5, 0.375, 0.5, 0.625, 0.5, 0.625, 0.75, 0.375, 0.75, 0.625, 0.5, 0.875, 0.5, 0.875, 0.75, 0.625, 0.75, 0.375, 0.0, 0.625, 0.0, 0.625, 0.25, 0.375, 0.25, 0.375, 0.75, 0.625, 0.75, 0.625, 1.0, 0.375, 1.0, 0.125, 0.5, 0.375, 0.5, 0.375, 0.75, 0.125, 0.75])
me_cube_026.materials.append(mat_material_003)
me_cube_026.use_remesh_preserve_volume = False
me_cube_026.use_remesh_preserve_attributes = False
me_cube_026.use_mirror_vertex_groups = False
me_cube_026.update()
me_cube_027 = bpy.data.meshes.new('Cube.027')
me_cube_027.from_pydata([(0.8888, 0.3457, 9.82), (0.8421, 0.3457, 9.82), (0.8888, -18.65, 9.82), (0.8888, 0.3457, 7.502), (0.8421, 0.3457, 7.502), (0.8888, -18.65, 7.502), (0.8421, -18.65, 7.502), (0.8421, -18.65, 9.82)], [], [(4, 3, 0, 1), (1, 0, 2, 7), (0, 3, 5, 2), (6, 5, 3, 4), (7, 2, 5, 6), (4, 1, 7, 6)])
_uv = me_cube_027.uv_layers.new(name='UVMap')
_uv.uv.foreach_set('vector', [0.375, 0.25, 0.625, 0.25, 0.625, 0.5, 0.375, 0.5, 0.375, 0.5, 0.625, 0.5, 0.625, 0.75, 0.375, 0.75, 0.625, 0.5, 0.875, 0.5, 0.875, 0.75, 0.625, 0.75, 0.375, 0.0, 0.625, 0.0, 0.625, 0.25, 0.375, 0.25, 0.375, 0.75, 0.625, 0.75, 0.625, 1.0, 0.375, 1.0, 0.125, 0.5, 0.375, 0.5, 0.375, 0.75, 0.125, 0.75])
me_cube_027.materials.append(mat_material_002)
me_cube_027.use_remesh_preserve_volume = False
me_cube_027.use_remesh_preserve_attributes = False
me_cube_027.use_mirror_vertex_groups = False
me_cube_027.update()
me_cube_028 = bpy.data.meshes.new('Cube.028')
me_cube_028.from_pydata([(1.0, -17.3, 1.0), (1.0, -17.3, -1.0), (1.0, -19.3, 1.0), (-1.0, -17.3, 1.0), (-1.0, -17.3, -1.0), (-1.0, -19.3, 1.0), (-1.0, -19.3, -1.0), (1.0, -19.3, -1.0)], [], [(4, 3, 0, 1), (1, 0, 2, 7), (0, 3, 5, 2), (6, 5, 3, 4), (7, 2, 5, 6), (4, 1, 7, 6)])
_uv = me_cube_028.uv_layers.new(name='UVMap')
_uv.uv.foreach_set('vector', [0.375, 0.25, 0.625, 0.25, 0.625, 0.5, 0.375, 0.5, 0.375, 0.5, 0.625, 0.5, 0.625, 0.75, 0.375, 0.75, 0.625, 0.5, 0.875, 0.5, 0.875, 0.75, 0.625, 0.75, 0.375, 0.0, 0.625, 0.0, 0.625, 0.25, 0.375, 0.25, 0.375, 0.75, 0.625, 0.75, 0.625, 1.0, 0.375, 1.0, 0.125, 0.5, 0.375, 0.5, 0.375, 0.75, 0.125, 0.75])
me_cube_028.materials.append(mat_material_006)
me_cube_028.use_remesh_preserve_volume = False
me_cube_028.use_remesh_preserve_attributes = False
me_cube_028.use_mirror_vertex_groups = False
me_cube_028.update()
me_cube_029 = bpy.data.meshes.new('Cube.029')
me_cube_029.from_pydata([(1.0, -17.3, 1.0), (1.0, -17.3, -1.0), (1.0, -19.3, 1.0), (-1.0, -17.3, 1.0), (-1.0, -17.3, -1.0), (-1.0, -19.3, 1.0), (-1.0, -19.3, -1.0), (1.0, -19.3, -1.0)], [], [(4, 3, 0, 1), (1, 0, 2, 7), (0, 3, 5, 2), (6, 5, 3, 4), (7, 2, 5, 6), (4, 1, 7, 6)])
_uv = me_cube_029.uv_layers.new(name='UVMap')
_uv.uv.foreach_set('vector', [0.375, 0.25, 0.625, 0.25, 0.625, 0.5, 0.375, 0.5, 0.375, 0.5, 0.625, 0.5, 0.625, 0.75, 0.375, 0.75, 0.625, 0.5, 0.875, 0.5, 0.875, 0.75, 0.625, 0.75, 0.375, 0.0, 0.625, 0.0, 0.625, 0.25, 0.375, 0.25, 0.375, 0.75, 0.625, 0.75, 0.625, 1.0, 0.375, 1.0, 0.125, 0.5, 0.375, 0.5, 0.375, 0.75, 0.125, 0.75])
me_cube_029.materials.append(mat_material_006)
me_cube_029.use_remesh_preserve_volume = False
me_cube_029.use_remesh_preserve_attributes = False
me_cube_029.use_mirror_vertex_groups = False
me_cube_029.update()

# ---- objects
ob_cube = bpy.data.objects.new('Cube', me_cube)
ob_light = bpy.data.objects.new('Light', light_light)
ob_camera = bpy.data.objects.new('Camera', cam_camera)
ob_cube_001 = bpy.data.objects.new('Cube.001', me_cube_001)
ob_cube_002 = bpy.data.objects.new('Cube.002', me_cube_002)
ob_cube_003 = bpy.data.objects.new('Cube.003', me_cube_003)
ob_cube_004 = bpy.data.objects.new('Cube.004', me_cube_004)
ob_cube_005 = bpy.data.objects.new('Cube.005', me_cube_005)
ob_cube_006 = bpy.data.objects.new('Cube.006', me_cube_006)
ob_cube_007 = bpy.data.objects.new('Cube.007', me_cube_007)
ob_cube_008 = bpy.data.objects.new('Cube.008', me_cube_008)
ob_cube_009 = bpy.data.objects.new('Cube.009', me_cube_009)
ob_cube_010 = bpy.data.objects.new('Cube.010', me_cube_010)
ob_cube_011 = bpy.data.objects.new('Cube.011', me_cube_011)
ob_cube_012 = bpy.data.objects.new('Cube.012', me_cube_012)
ob_cube_013 = bpy.data.objects.new('Cube.013', me_cube_013)
ob_cube_014 = bpy.data.objects.new('Cube.014', me_cube_014)
ob_cube_015 = bpy.data.objects.new('Cube.015', me_cube_015)
ob_cube_016 = bpy.data.objects.new('Cube.016', me_cube_016)
ob_cube_017 = bpy.data.objects.new('Cube.017', me_cube_017)
ob_cube_018 = bpy.data.objects.new('Cube.018', me_cube_018)
ob_cube_019 = bpy.data.objects.new('Cube.019', me_cube_019)
ob_cube_020 = bpy.data.objects.new('Cube.020', me_cube_020)
ob_cube_021 = bpy.data.objects.new('Cube.021', me_cube_021)
ob_cube_022 = bpy.data.objects.new('Cube.022', me_cube_022)
ob_cube_023 = bpy.data.objects.new('Cube.023', me_cube_023)
ob_cube_024 = bpy.data.objects.new('Cube.024', me_cube_024)
ob_cube_025 = bpy.data.objects.new('Cube.025', me_cube_025)
ob_cube_026 = bpy.data.objects.new('Cube.026', me_cube_026)
ob_cube_027 = bpy.data.objects.new('Cube.027', me_cube_027)
ob_cube_028 = bpy.data.objects.new('Cube.028', me_cube_028)
ob_cube_029 = bpy.data.objects.new('Cube.029', me_cube_029)

# ---- transforms, parenting, visibility, modifiers, constraints
ob_cube.location = (1.094, 1.992, 0.0)
ob_cube.scale = (3.15, 0.1708, 0.117)
ob_cube.lock_rotations_4d = False
ob_cube.empty_display_type = 'ARROWS'
ob_cube.lineart.crease_threshold = 0.0
ob_light.location = (2.853, 1.215, 5.904)
ob_light.rotation_euler = (0.6503, 0.05522, 1.866)
ob_light.scale = (0.7823, 0.7943, 0.8895)
ob_light.lock_rotations_4d = False
ob_light.empty_display_type = 'ARROWS'
ob_light.color = (0.0, 0.0, 0.0, 0.0)
ob_light.lineart.crease_threshold = 0.0
ob_camera.location = (7.359, -6.926, 4.958)
ob_camera.rotation_euler = (1.109, 0.0, 0.8149)
ob_camera.lock_rotations_4d = False
ob_camera.empty_display_type = 'ARROWS'
ob_camera.color = (0.0, 0.0, 0.0, 0.0)
ob_camera.display_type = 'WIRE'
ob_camera.lineart.crease_threshold = 0.0
ob_cube_001.location = (1.094, 1.992, 0.0)
ob_cube_001.scale = (3.15, 0.1708, 0.117)
ob_cube_001.lock_rotations_4d = False
ob_cube_001.empty_display_type = 'ARROWS'
ob_cube_001.lineart.crease_threshold = 0.0
ob_cube_002.location = (0.6986, 1.992, 0.0)
ob_cube_002.scale = (3.15, 0.1708, 0.117)
ob_cube_002.lock_rotations_4d = False
ob_cube_002.empty_display_type = 'ARROWS'
ob_cube_002.lineart.crease_threshold = 0.0
ob_cube_003.location = (0.6986, 1.992, 0.0)
ob_cube_003.scale = (3.15, 0.1708, 0.117)
ob_cube_003.lock_rotations_4d = False
ob_cube_003.empty_display_type = 'ARROWS'
ob_cube_003.lineart.crease_threshold = 0.0
ob_cube_004.location = (0.6986, 1.992, 0.0)
ob_cube_004.scale = (3.15, 0.1708, 0.117)
ob_cube_004.lock_rotations_4d = False
ob_cube_004.empty_display_type = 'ARROWS'
ob_cube_004.lineart.crease_threshold = 0.0
ob_cube_005.location = (0.6986, 1.992, 0.0)
ob_cube_005.scale = (3.15, 0.1708, 0.117)
ob_cube_005.lock_rotations_4d = False
ob_cube_005.empty_display_type = 'ARROWS'
ob_cube_005.lineart.crease_threshold = 0.0
ob_cube_006.location = (0.6986, 1.992, 0.0)
ob_cube_006.scale = (3.15, 0.1708, 0.117)
ob_cube_006.lock_rotations_4d = False
ob_cube_006.empty_display_type = 'ARROWS'
ob_cube_006.lineart.crease_threshold = 0.0
ob_cube_007.location = (0.6986, 1.992, 0.0)
ob_cube_007.scale = (3.15, 0.1708, 0.117)
ob_cube_007.lock_rotations_4d = False
ob_cube_007.empty_display_type = 'ARROWS'
ob_cube_007.lineart.crease_threshold = 0.0
ob_cube_008.location = (0.6986, 1.992, 0.0)
ob_cube_008.scale = (3.15, 0.1708, 0.117)
ob_cube_008.lock_rotations_4d = False
ob_cube_008.empty_display_type = 'ARROWS'
ob_cube_008.lineart.crease_threshold = 0.0
ob_cube_009.location = (0.6986, 1.992, 0.0)
ob_cube_009.scale = (3.15, 0.1708, 0.117)
ob_cube_009.lock_rotations_4d = False
ob_cube_009.empty_display_type = 'ARROWS'
ob_cube_009.lineart.crease_threshold = 0.0
ob_cube_010.location = (0.6986, 1.992, 0.0)
ob_cube_010.scale = (3.15, 0.1708, 0.117)
ob_cube_010.lock_rotations_4d = False
ob_cube_010.empty_display_type = 'ARROWS'
ob_cube_010.lineart.crease_threshold = 0.0
ob_cube_011.location = (0.6986, 1.992, 0.0)
ob_cube_011.scale = (3.15, 0.1708, 0.117)
ob_cube_011.lock_rotations_4d = False
ob_cube_011.empty_display_type = 'ARROWS'
ob_cube_011.lineart.crease_threshold = 0.0
ob_cube_012.location = (0.6986, 1.992, 0.0)
ob_cube_012.scale = (3.15, 0.1708, 0.117)
ob_cube_012.lock_rotations_4d = False
ob_cube_012.empty_display_type = 'ARROWS'
ob_cube_012.lineart.crease_threshold = 0.0
ob_cube_013.location = (0.6986, 1.992, 0.0)
ob_cube_013.scale = (3.15, 0.1708, 0.117)
ob_cube_013.lock_rotations_4d = False
ob_cube_013.empty_display_type = 'ARROWS'
ob_cube_013.lineart.crease_threshold = 0.0
ob_cube_014.location = (0.6986, 1.992, 0.0)
ob_cube_014.scale = (3.15, 0.1708, 0.117)
ob_cube_014.lock_rotations_4d = False
ob_cube_014.empty_display_type = 'ARROWS'
ob_cube_014.lineart.crease_threshold = 0.0
ob_cube_015.location = (0.6986, 1.992, 0.0)
ob_cube_015.scale = (3.15, 0.1708, 0.117)
ob_cube_015.lock_rotations_4d = False
ob_cube_015.empty_display_type = 'ARROWS'
ob_cube_015.lineart.crease_threshold = 0.0
ob_cube_016.location = (0.6986, 1.992, 0.0)
ob_cube_016.scale = (3.15, 0.1708, 0.117)
ob_cube_016.lock_rotations_4d = False
ob_cube_016.empty_display_type = 'ARROWS'
ob_cube_016.lineart.crease_threshold = 0.0
ob_cube_017.location = (0.6986, 1.992, 0.0)
ob_cube_017.scale = (3.15, 0.1708, 0.117)
ob_cube_017.lock_rotations_4d = False
ob_cube_017.empty_display_type = 'ARROWS'
ob_cube_017.lineart.crease_threshold = 0.0
ob_cube_018.location = (0.6986, 1.992, 0.0)
ob_cube_018.scale = (3.15, 0.1708, 0.117)
ob_cube_018.lock_rotations_4d = False
ob_cube_018.empty_display_type = 'ARROWS'
ob_cube_018.lineart.crease_threshold = 0.0
ob_cube_019.location = (0.6986, 1.992, 1.13)
ob_cube_019.scale = (3.15, 0.1708, 0.05179)
ob_cube_019.lock_rotations_4d = False
ob_cube_019.empty_display_type = 'ARROWS'
ob_cube_019.lineart.crease_threshold = 0.0
ob_cube_020.location = (0.6986, 1.992, 0.0)
ob_cube_020.scale = (3.15, 0.1708, 0.117)
ob_cube_020.lock_rotations_4d = False
ob_cube_020.empty_display_type = 'ARROWS'
ob_cube_020.lineart.crease_threshold = 0.0
ob_cube_021.location = (0.6986, 1.992, 0.0)
ob_cube_021.scale = (3.15, 0.1708, 0.117)
ob_cube_021.lock_rotations_4d = False
ob_cube_021.empty_display_type = 'ARROWS'
ob_cube_021.lineart.crease_threshold = 0.0
ob_cube_022.location = (0.6986, 1.992, 0.0)
ob_cube_022.scale = (3.15, 0.1708, 0.117)
ob_cube_022.lock_rotations_4d = False
ob_cube_022.empty_display_type = 'ARROWS'
ob_cube_022.lineart.crease_threshold = 0.0
ob_cube_023.location = (1.094, 1.992, 0.0)
ob_cube_023.scale = (3.15, 0.1708, 0.166)
ob_cube_023.lock_rotations_4d = False
ob_cube_023.empty_display_type = 'ARROWS'
ob_cube_023.lineart.crease_threshold = 0.0
ob_cube_024.location = (1.094, 1.992, 0.0)
ob_cube_024.scale = (3.15, 0.1708, 0.166)
ob_cube_024.lock_rotations_4d = False
ob_cube_024.empty_display_type = 'ARROWS'
ob_cube_024.lineart.crease_threshold = 0.0
ob_cube_025.location = (1.094, 1.992, 0.0)
ob_cube_025.scale = (3.15, 0.1708, 0.117)
ob_cube_025.lock_rotations_4d = False
ob_cube_025.empty_display_type = 'ARROWS'
ob_cube_025.lineart.crease_threshold = 0.0
ob_cube_026.location = (1.094, 1.992, 0.0)
ob_cube_026.scale = (3.15, 0.1708, 0.117)
ob_cube_026.lock_rotations_4d = False
ob_cube_026.empty_display_type = 'ARROWS'
ob_cube_026.lineart.crease_threshold = 0.0
ob_cube_027.location = (1.094, 1.992, 0.5127)
ob_cube_027.scale = (3.15, 0.1708, 0.117)
ob_cube_027.lock_rotations_4d = False
ob_cube_027.empty_display_type = 'ARROWS'
ob_cube_027.lineart.crease_threshold = 0.0
ob_cube_028.location = (3.02, 1.992, 0.9757)
ob_cube_028.scale = (0.787, 0.1708, 0.117)
ob_cube_028.lock_rotations_4d = False
ob_cube_028.empty_display_type = 'ARROWS'
ob_cube_028.lineart.crease_threshold = 0.0
ob_cube_029.location = (3.02, 5.097, 0.9757)
ob_cube_029.scale = (0.787, 0.1708, 0.117)
ob_cube_029.lock_rotations_4d = False
ob_cube_029.empty_display_type = 'ARROWS'
ob_cube_029.lineart.crease_threshold = 0.0

# ---- collection membership
col_collection.objects.link(ob_cube)
col_collection.objects.link(ob_light)
col_collection.objects.link(ob_camera)
col_collection.objects.link(ob_cube_001)
col_collection.objects.link(ob_cube_002)
col_collection.objects.link(ob_cube_003)
col_collection.objects.link(ob_cube_004)
col_collection.objects.link(ob_cube_005)
col_collection.objects.link(ob_cube_006)
col_collection.objects.link(ob_cube_007)
col_collection.objects.link(ob_cube_008)
col_collection.objects.link(ob_cube_009)
col_collection.objects.link(ob_cube_010)
col_collection.objects.link(ob_cube_011)
col_collection.objects.link(ob_cube_012)
col_collection.objects.link(ob_cube_013)
col_collection.objects.link(ob_cube_014)
col_collection.objects.link(ob_cube_015)
col_collection.objects.link(ob_cube_016)
col_collection.objects.link(ob_cube_017)
col_collection.objects.link(ob_cube_018)
col_collection.objects.link(ob_cube_019)
col_collection.objects.link(ob_cube_020)
col_collection.objects.link(ob_cube_021)
col_collection.objects.link(ob_cube_022)
col_collection.objects.link(ob_cube_023)
col_collection.objects.link(ob_cube_024)
col_collection.objects.link(ob_cube_025)
col_collection.objects.link(ob_cube_026)
col_collection.objects.link(ob_cube_027)
col_collection.objects.link(ob_cube_028)
col_collection.objects.link(ob_cube_029)

# ---- scene / render settings (as saved in the file)
scene.camera = ob_camera
scene.frame_start = 1; scene.frame_end = 250; scene.frame_set(1)
scene.render.engine = 'BLENDER_EEVEE_NEXT'
scene.cycles.sampling_pattern = 'TABULATED_SOBOL'
scene.cycles.use_light_tree = False
scene.view_settings.view_transform = 'Filmic'
bpy.context.view_layer.update()
